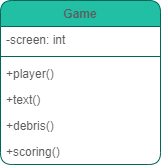

The diagram above was exported from draw.io. Its source (the exported page's mxGraphModel, read from the mxfile embedded in the PNG):
<mxGraphModel dx="1422" dy="839" grid="1" gridSize="10" guides="1" tooltips="1" connect="1" arrows="1" fold="1" page="1" pageScale="1" pageWidth="850" pageHeight="1100" math="0" shadow="0">
  <root>
    <mxCell id="CNWyARrgMWScivgooM_j-0" />
    <mxCell id="CNWyARrgMWScivgooM_j-1" parent="CNWyARrgMWScivgooM_j-0" />
    <mxCell id="CNWyARrgMWScivgooM_j-2" value="Game" style="swimlane;fontStyle=1;align=center;verticalAlign=top;childLayout=stackLayout;horizontal=1;startSize=26;horizontalStack=0;resizeParent=1;resizeLast=0;collapsible=1;marginBottom=0;shadow=0;strokeWidth=1;rounded=1;fillColor=#21C0A5;strokeColor=#006658;fontColor=#5C5C5C;" vertex="1" parent="CNWyARrgMWScivgooM_j-1">
      <mxGeometry x="330" y="290" width="160" height="164" as="geometry">
        <mxRectangle x="550" y="140" width="160" height="26" as="alternateBounds" />
      </mxGeometry>
    </mxCell>
    <mxCell id="CNWyARrgMWScivgooM_j-3" value="-screen: int" style="text;align=left;verticalAlign=top;spacingLeft=4;spacingRight=4;overflow=hidden;rotatable=0;points=[[0,0.5],[1,0.5]];portConstraint=eastwest;shadow=0;html=0;rounded=1;fontColor=#5C5C5C;" vertex="1" parent="CNWyARrgMWScivgooM_j-2">
      <mxGeometry y="26" width="160" height="26" as="geometry" />
    </mxCell>
    <mxCell id="CNWyARrgMWScivgooM_j-4" value="" style="line;html=1;strokeWidth=1;align=left;verticalAlign=middle;spacingTop=-1;spacingLeft=3;spacingRight=3;rotatable=0;labelPosition=right;points=[];portConstraint=eastwest;rounded=1;fillColor=#21C0A5;strokeColor=#006658;fontColor=#5C5C5C;" vertex="1" parent="CNWyARrgMWScivgooM_j-2">
      <mxGeometry y="52" width="160" height="8" as="geometry" />
    </mxCell>
    <mxCell id="CNWyARrgMWScivgooM_j-5" value="+player()" style="text;align=left;verticalAlign=top;spacingLeft=4;spacingRight=4;overflow=hidden;rotatable=0;points=[[0,0.5],[1,0.5]];portConstraint=eastwest;rounded=1;fontColor=#5C5C5C;" vertex="1" parent="CNWyARrgMWScivgooM_j-2">
      <mxGeometry y="60" width="160" height="26" as="geometry" />
    </mxCell>
    <mxCell id="CNWyARrgMWScivgooM_j-6" value="+text()" style="text;align=left;verticalAlign=top;spacingLeft=4;spacingRight=4;overflow=hidden;rotatable=0;points=[[0,0.5],[1,0.5]];portConstraint=eastwest;rounded=1;fontColor=#5C5C5C;" vertex="1" parent="CNWyARrgMWScivgooM_j-2">
      <mxGeometry y="86" width="160" height="26" as="geometry" />
    </mxCell>
    <mxCell id="CNWyARrgMWScivgooM_j-7" value="+debris()" style="text;align=left;verticalAlign=top;spacingLeft=4;spacingRight=4;overflow=hidden;rotatable=0;points=[[0,0.5],[1,0.5]];portConstraint=eastwest;shadow=0;html=0;rounded=1;fontColor=#5C5C5C;" vertex="1" parent="CNWyARrgMWScivgooM_j-2">
      <mxGeometry y="112" width="160" height="26" as="geometry" />
    </mxCell>
    <mxCell id="CNWyARrgMWScivgooM_j-8" value="+scoring()" style="text;align=left;verticalAlign=top;spacingLeft=4;spacingRight=4;overflow=hidden;rotatable=0;points=[[0,0.5],[1,0.5]];portConstraint=eastwest;shadow=0;html=0;rounded=1;fontColor=#5C5C5C;" vertex="1" parent="CNWyARrgMWScivgooM_j-2">
      <mxGeometry y="138" width="160" height="26" as="geometry" />
    </mxCell>
  </root>
</mxGraphModel>